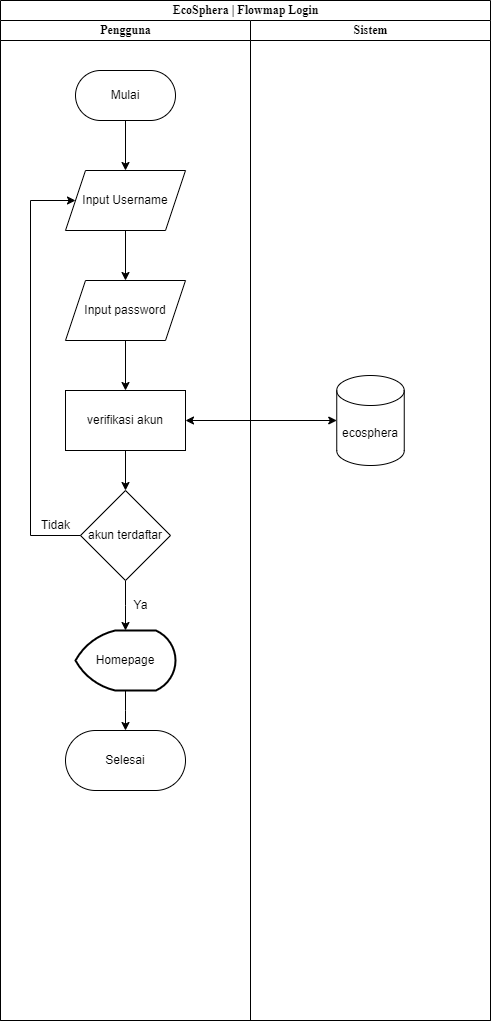

The diagram above was exported from draw.io. Its source (the exported page's mxGraphModel, read from the mxfile embedded in the PNG):
<mxGraphModel dx="794" dy="511" grid="1" gridSize="10" guides="1" tooltips="1" connect="1" arrows="1" fold="1" page="1" pageScale="1" pageWidth="2339" pageHeight="3300" math="0" shadow="0">
  <root>
    <mxCell id="0" />
    <mxCell id="1" parent="0" />
    <mxCell id="t4eoZVEex1hZN_kZBkDO-1" value="&lt;font style=&quot;font-size: 12px;&quot;&gt;EcoSphera | Flowmap Login&lt;/font&gt;" style="swimlane;html=1;childLayout=stackLayout;startSize=20;rounded=0;shadow=0;labelBackgroundColor=none;strokeWidth=1;fontFamily=Times New Roman;fontSize=8;align=center;" parent="1" vertex="1">
      <mxGeometry x="210" y="90" width="490" height="1020" as="geometry" />
    </mxCell>
    <mxCell id="t4eoZVEex1hZN_kZBkDO-2" value="Pengguna" style="swimlane;html=1;startSize=20;fontFamily=Times New Roman;" parent="t4eoZVEex1hZN_kZBkDO-1" vertex="1">
      <mxGeometry y="20" width="250" height="1000" as="geometry">
        <mxRectangle y="20" width="40" height="1000" as="alternateBounds" />
      </mxGeometry>
    </mxCell>
    <mxCell id="t4eoZVEex1hZN_kZBkDO-31" style="edgeStyle=orthogonalEdgeStyle;rounded=0;orthogonalLoop=1;jettySize=auto;html=1;entryX=0.5;entryY=0;entryDx=0;entryDy=0;" parent="t4eoZVEex1hZN_kZBkDO-2" source="t4eoZVEex1hZN_kZBkDO-29" target="t4eoZVEex1hZN_kZBkDO-30" edge="1">
      <mxGeometry relative="1" as="geometry" />
    </mxCell>
    <mxCell id="t4eoZVEex1hZN_kZBkDO-29" value="Mulai" style="rounded=1;whiteSpace=wrap;html=1;arcSize=50;" parent="t4eoZVEex1hZN_kZBkDO-2" vertex="1">
      <mxGeometry x="75" y="50" width="100" height="50" as="geometry" />
    </mxCell>
    <mxCell id="t4eoZVEex1hZN_kZBkDO-33" style="edgeStyle=orthogonalEdgeStyle;rounded=0;orthogonalLoop=1;jettySize=auto;html=1;entryX=0.5;entryY=0;entryDx=0;entryDy=0;" parent="t4eoZVEex1hZN_kZBkDO-2" source="t4eoZVEex1hZN_kZBkDO-30" target="t4eoZVEex1hZN_kZBkDO-32" edge="1">
      <mxGeometry relative="1" as="geometry" />
    </mxCell>
    <mxCell id="t4eoZVEex1hZN_kZBkDO-30" value="Input Username" style="shape=parallelogram;perimeter=parallelogramPerimeter;whiteSpace=wrap;html=1;fixedSize=1;" parent="t4eoZVEex1hZN_kZBkDO-2" vertex="1">
      <mxGeometry x="65" y="150" width="120" height="60" as="geometry" />
    </mxCell>
    <mxCell id="t4eoZVEex1hZN_kZBkDO-38" style="edgeStyle=orthogonalEdgeStyle;rounded=0;orthogonalLoop=1;jettySize=auto;html=1;entryX=0.5;entryY=0;entryDx=0;entryDy=0;" parent="t4eoZVEex1hZN_kZBkDO-2" source="t4eoZVEex1hZN_kZBkDO-32" target="t4eoZVEex1hZN_kZBkDO-37" edge="1">
      <mxGeometry relative="1" as="geometry" />
    </mxCell>
    <mxCell id="t4eoZVEex1hZN_kZBkDO-32" value="Input password" style="shape=parallelogram;perimeter=parallelogramPerimeter;whiteSpace=wrap;html=1;fixedSize=1;" parent="t4eoZVEex1hZN_kZBkDO-2" vertex="1">
      <mxGeometry x="65" y="260" width="120" height="60" as="geometry" />
    </mxCell>
    <mxCell id="t4eoZVEex1hZN_kZBkDO-43" style="edgeStyle=orthogonalEdgeStyle;rounded=0;orthogonalLoop=1;jettySize=auto;html=1;entryX=0.5;entryY=0;entryDx=0;entryDy=0;" parent="t4eoZVEex1hZN_kZBkDO-2" source="t4eoZVEex1hZN_kZBkDO-37" target="t4eoZVEex1hZN_kZBkDO-42" edge="1">
      <mxGeometry relative="1" as="geometry" />
    </mxCell>
    <mxCell id="t4eoZVEex1hZN_kZBkDO-37" value="verifikasi akun" style="rounded=0;whiteSpace=wrap;html=1;" parent="t4eoZVEex1hZN_kZBkDO-2" vertex="1">
      <mxGeometry x="65" y="370" width="120" height="60" as="geometry" />
    </mxCell>
    <mxCell id="t4eoZVEex1hZN_kZBkDO-48" style="edgeStyle=elbowEdgeStyle;rounded=0;orthogonalLoop=1;jettySize=auto;html=1;entryX=0.5;entryY=0;entryDx=0;entryDy=0;entryPerimeter=0;" parent="t4eoZVEex1hZN_kZBkDO-2" source="t4eoZVEex1hZN_kZBkDO-42" target="t4eoZVEex1hZN_kZBkDO-47" edge="1">
      <mxGeometry relative="1" as="geometry" />
    </mxCell>
    <mxCell id="t4eoZVEex1hZN_kZBkDO-42" value="akun terdaftar" style="rhombus;whiteSpace=wrap;html=1;" parent="t4eoZVEex1hZN_kZBkDO-2" vertex="1">
      <mxGeometry x="80" y="470" width="90" height="90" as="geometry" />
    </mxCell>
    <mxCell id="t4eoZVEex1hZN_kZBkDO-45" value="" style="endArrow=classic;html=1;rounded=0;exitX=0;exitY=0.5;exitDx=0;exitDy=0;edgeStyle=elbowEdgeStyle;entryX=0;entryY=0.5;entryDx=0;entryDy=0;" parent="t4eoZVEex1hZN_kZBkDO-2" source="t4eoZVEex1hZN_kZBkDO-42" target="t4eoZVEex1hZN_kZBkDO-30" edge="1">
      <mxGeometry width="50" height="50" relative="1" as="geometry">
        <mxPoint x="120" y="360" as="sourcePoint" />
        <mxPoint x="40" y="170" as="targetPoint" />
        <Array as="points">
          <mxPoint x="30" y="350" />
        </Array>
      </mxGeometry>
    </mxCell>
    <mxCell id="t4eoZVEex1hZN_kZBkDO-46" value="Tidak" style="text;html=1;align=center;verticalAlign=middle;resizable=0;points=[];autosize=1;strokeColor=none;fillColor=none;" parent="t4eoZVEex1hZN_kZBkDO-2" vertex="1">
      <mxGeometry x="30" y="490" width="50" height="30" as="geometry" />
    </mxCell>
    <mxCell id="t4eoZVEex1hZN_kZBkDO-52" style="edgeStyle=elbowEdgeStyle;rounded=0;orthogonalLoop=1;jettySize=auto;html=1;" parent="t4eoZVEex1hZN_kZBkDO-2" source="t4eoZVEex1hZN_kZBkDO-47" target="t4eoZVEex1hZN_kZBkDO-51" edge="1">
      <mxGeometry relative="1" as="geometry" />
    </mxCell>
    <mxCell id="t4eoZVEex1hZN_kZBkDO-47" value="Homepage" style="strokeWidth=2;html=1;shape=mxgraph.flowchart.display;whiteSpace=wrap;" parent="t4eoZVEex1hZN_kZBkDO-2" vertex="1">
      <mxGeometry x="75" y="610" width="100" height="60" as="geometry" />
    </mxCell>
    <mxCell id="t4eoZVEex1hZN_kZBkDO-49" value="Ya" style="text;html=1;align=center;verticalAlign=middle;resizable=0;points=[];autosize=1;strokeColor=none;fillColor=none;" parent="t4eoZVEex1hZN_kZBkDO-2" vertex="1">
      <mxGeometry x="120" y="570" width="40" height="30" as="geometry" />
    </mxCell>
    <mxCell id="t4eoZVEex1hZN_kZBkDO-51" value="Selesai" style="rounded=1;whiteSpace=wrap;html=1;arcSize=50;" parent="t4eoZVEex1hZN_kZBkDO-2" vertex="1">
      <mxGeometry x="65" y="710" width="120" height="60" as="geometry" />
    </mxCell>
    <mxCell id="t4eoZVEex1hZN_kZBkDO-14" value="Sistem" style="swimlane;html=1;startSize=20;fontFamily=Times New Roman;" parent="t4eoZVEex1hZN_kZBkDO-1" vertex="1">
      <mxGeometry x="250" y="20" width="240" height="1000" as="geometry" />
    </mxCell>
    <mxCell id="t4eoZVEex1hZN_kZBkDO-39" value="ecosphera" style="shape=cylinder3;whiteSpace=wrap;html=1;boundedLbl=1;backgroundOutline=1;size=15;" parent="t4eoZVEex1hZN_kZBkDO-14" vertex="1">
      <mxGeometry x="86.25" y="355" width="67.5" height="90" as="geometry" />
    </mxCell>
    <mxCell id="t4eoZVEex1hZN_kZBkDO-41" value="" style="endArrow=classic;startArrow=classic;html=1;rounded=0;entryX=0;entryY=0.5;entryDx=0;entryDy=0;entryPerimeter=0;exitX=1;exitY=0.5;exitDx=0;exitDy=0;" parent="t4eoZVEex1hZN_kZBkDO-1" source="t4eoZVEex1hZN_kZBkDO-37" target="t4eoZVEex1hZN_kZBkDO-39" edge="1">
      <mxGeometry width="50" height="50" relative="1" as="geometry">
        <mxPoint x="190" y="420" as="sourcePoint" />
        <mxPoint x="170" y="370" as="targetPoint" />
      </mxGeometry>
    </mxCell>
  </root>
</mxGraphModel>